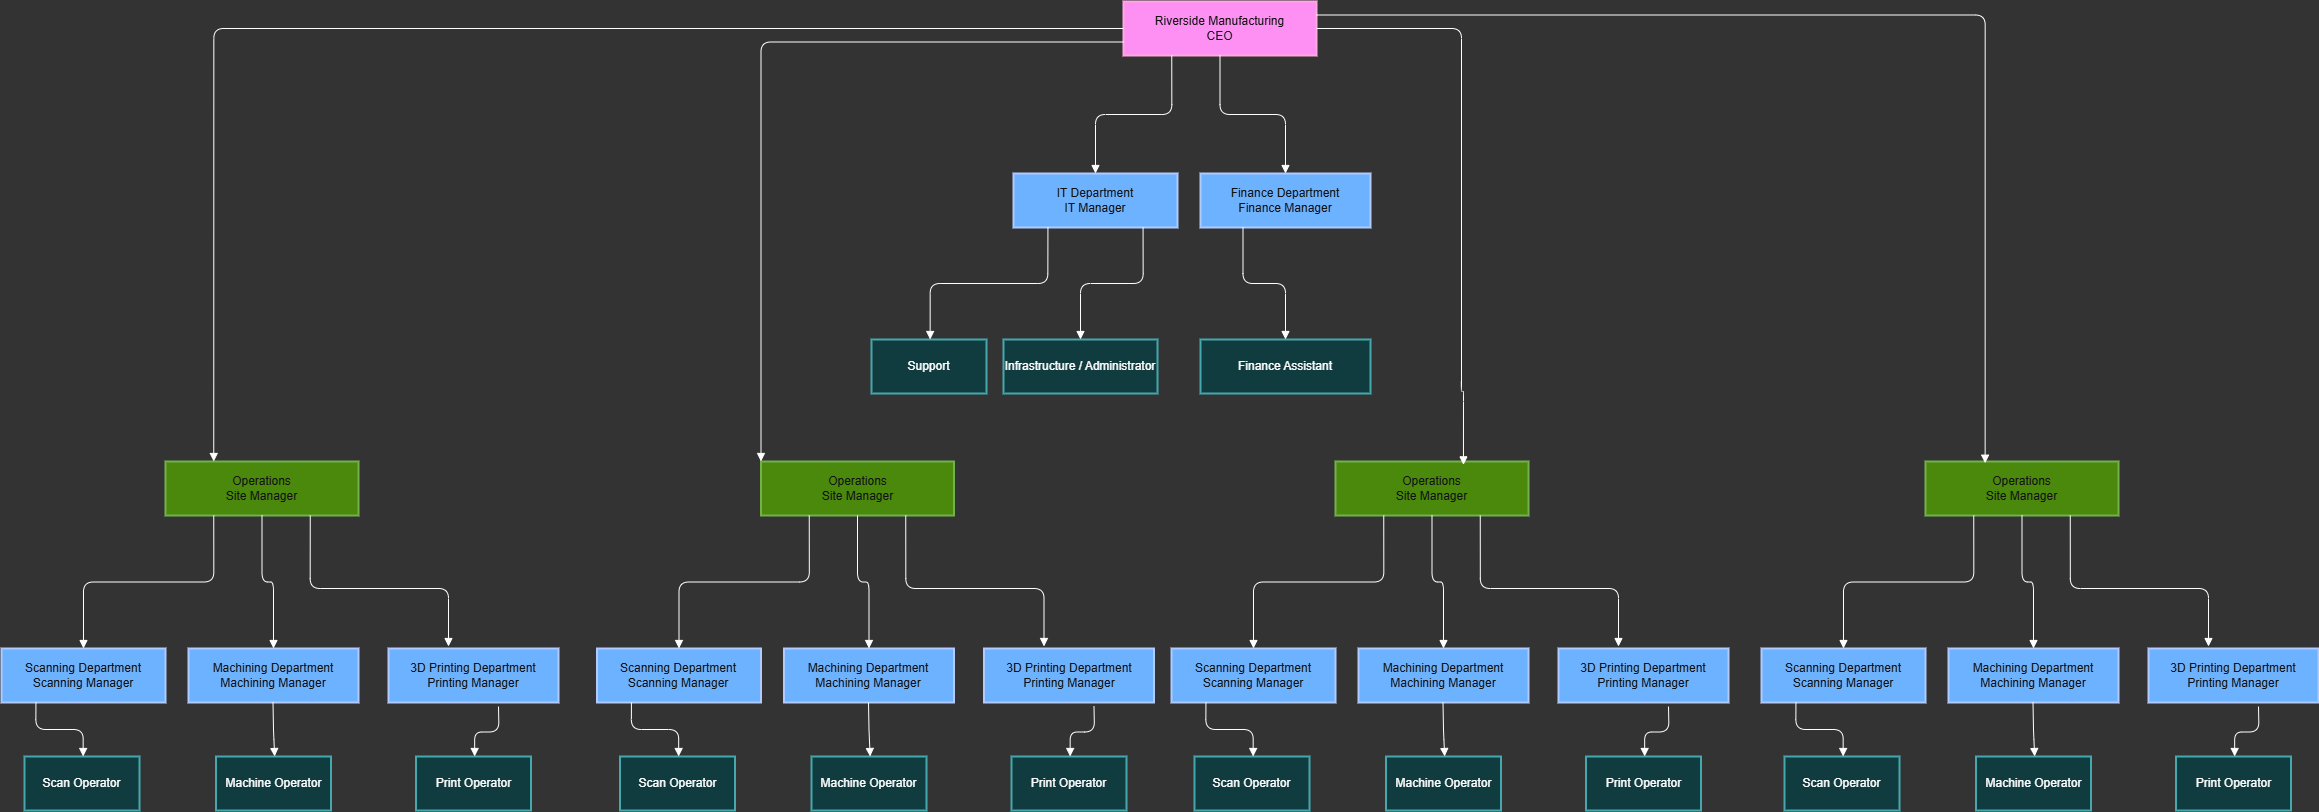

The diagram above was exported from draw.io. Its source (the exported page's mxGraphModel, read from the mxfile embedded in the PNG):
<mxGraphModel dx="1553" dy="1295" grid="1" gridSize="10" guides="1" tooltips="1" connect="1" arrows="1" fold="1" page="1" pageScale="1" pageWidth="827" pageHeight="1169" background="light-dark(#FFFFFF,#333333)" math="0" shadow="0">
  <root>
    <mxCell id="0" />
    <mxCell id="1" parent="0" />
    <mxCell id="7" value="IT Department&#10;IT Manager" style="whiteSpace=wrap;strokeWidth=2;fillColor=#0050ef;fontColor=#ffffff;strokeColor=#001DBC;" parent="1" vertex="1">
      <mxGeometry x="2502" y="252" width="164" height="54" as="geometry" />
    </mxCell>
    <mxCell id="34" value="Support" style="whiteSpace=wrap;strokeWidth=2;fillColor=#b0e3e6;strokeColor=#0e8088;" parent="1" vertex="1">
      <mxGeometry x="2360" y="418" width="115" height="54" as="geometry" />
    </mxCell>
    <mxCell id="35" value="Infrastructure / Administrator" style="whiteSpace=wrap;strokeWidth=2;fillColor=#b0e3e6;strokeColor=#0e8088;" parent="1" vertex="1">
      <mxGeometry x="2492" y="418" width="154" height="54" as="geometry" />
    </mxCell>
    <mxCell id="67" value="" style="startArrow=none;endArrow=block;exitX=0.21;exitY=1;entryX=0.51;entryY=0;edgeStyle=orthogonalEdgeStyle;" parent="1" source="7" target="34" edge="1">
      <mxGeometry relative="1" as="geometry" />
    </mxCell>
    <mxCell id="68" value="" style="startArrow=none;endArrow=block;exitX=0.79;exitY=1;entryX=0.5;entryY=0;edgeStyle=orthogonalEdgeStyle;" parent="1" source="7" target="35" edge="1">
      <mxGeometry relative="1" as="geometry" />
    </mxCell>
    <mxCell id="g4LUOnQh9HkpdStA5flr-68" value="Riverside Manufacturing&#10;CEO" style="whiteSpace=wrap;strokeWidth=2;fillColor=#d80073;fontColor=#ffffff;strokeColor=#A50040;" vertex="1" parent="1">
      <mxGeometry x="2612" y="80" width="193" height="54" as="geometry" />
    </mxCell>
    <mxCell id="g4LUOnQh9HkpdStA5flr-69" value="Finance Department&#10;Finance Manager" style="whiteSpace=wrap;strokeWidth=2;fillColor=#0050ef;fontColor=#ffffff;strokeColor=#001DBC;" vertex="1" parent="1">
      <mxGeometry x="2689" y="252" width="170" height="54" as="geometry" />
    </mxCell>
    <mxCell id="g4LUOnQh9HkpdStA5flr-70" value="" style="startArrow=none;endArrow=block;exitX=0.5;exitY=1;entryX=0.5;entryY=0;edgeStyle=orthogonalEdgeStyle;" edge="1" source="g4LUOnQh9HkpdStA5flr-68" target="g4LUOnQh9HkpdStA5flr-69" parent="1">
      <mxGeometry relative="1" as="geometry" />
    </mxCell>
    <mxCell id="g4LUOnQh9HkpdStA5flr-71" value="" style="startArrow=none;endArrow=block;exitX=0.25;exitY=1;entryX=0.5;entryY=0;exitDx=0;exitDy=0;entryDx=0;entryDy=0;edgeStyle=orthogonalEdgeStyle;" edge="1" source="g4LUOnQh9HkpdStA5flr-68" parent="1" target="7">
      <mxGeometry relative="1" as="geometry">
        <mxPoint x="2774" y="356" as="targetPoint" />
      </mxGeometry>
    </mxCell>
    <mxCell id="g4LUOnQh9HkpdStA5flr-73" value="Finance Assistant" style="whiteSpace=wrap;strokeWidth=2;fillColor=#b0e3e6;strokeColor=#0e8088;" vertex="1" parent="1">
      <mxGeometry x="2689" y="418" width="170" height="54" as="geometry" />
    </mxCell>
    <mxCell id="g4LUOnQh9HkpdStA5flr-75" value="Scanning Department&#10;Scanning Manager" style="whiteSpace=wrap;strokeWidth=2;fillColor=#0050ef;fontColor=#ffffff;strokeColor=#001DBC;" vertex="1" parent="1">
      <mxGeometry x="2660" y="727" width="164" height="54" as="geometry" />
    </mxCell>
    <mxCell id="g4LUOnQh9HkpdStA5flr-76" value="Scan Operator" style="whiteSpace=wrap;strokeWidth=2;fillColor=#b0e3e6;strokeColor=#0e8088;" vertex="1" parent="1">
      <mxGeometry x="2683" y="835" width="115" height="54" as="geometry" />
    </mxCell>
    <mxCell id="g4LUOnQh9HkpdStA5flr-78" value="" style="startArrow=none;endArrow=block;exitX=0.21;exitY=1;entryX=0.51;entryY=0;edgeStyle=orthogonalEdgeStyle;" edge="1" source="g4LUOnQh9HkpdStA5flr-75" target="g4LUOnQh9HkpdStA5flr-76" parent="1">
      <mxGeometry relative="1" as="geometry" />
    </mxCell>
    <mxCell id="g4LUOnQh9HkpdStA5flr-80" value="Operations&#10;Site Manager" style="whiteSpace=wrap;strokeWidth=2;fillColor=#60a917;fontColor=#ffffff;strokeColor=#2D7600;" vertex="1" parent="1">
      <mxGeometry x="2824" y="540" width="193" height="54" as="geometry" />
    </mxCell>
    <mxCell id="g4LUOnQh9HkpdStA5flr-81" value="Machining Department&#10;Machining Manager" style="whiteSpace=wrap;strokeWidth=2;fillColor=#0050ef;fontColor=#ffffff;strokeColor=#001DBC;" vertex="1" parent="1">
      <mxGeometry x="2847" y="727" width="170" height="54" as="geometry" />
    </mxCell>
    <mxCell id="g4LUOnQh9HkpdStA5flr-82" value="" style="startArrow=none;endArrow=block;exitX=0.5;exitY=1;entryX=0.5;entryY=0;edgeStyle=orthogonalEdgeStyle;" edge="1" source="g4LUOnQh9HkpdStA5flr-80" target="g4LUOnQh9HkpdStA5flr-81" parent="1">
      <mxGeometry relative="1" as="geometry" />
    </mxCell>
    <mxCell id="g4LUOnQh9HkpdStA5flr-83" value="" style="startArrow=none;endArrow=block;exitX=0.25;exitY=1;entryX=0.5;entryY=0;exitDx=0;exitDy=0;entryDx=0;entryDy=0;edgeStyle=orthogonalEdgeStyle;" edge="1" source="g4LUOnQh9HkpdStA5flr-80" target="g4LUOnQh9HkpdStA5flr-75" parent="1">
      <mxGeometry relative="1" as="geometry">
        <mxPoint x="2932" y="831" as="targetPoint" />
      </mxGeometry>
    </mxCell>
    <mxCell id="g4LUOnQh9HkpdStA5flr-85" value="3D Printing Department&#10;Printing Manager" style="whiteSpace=wrap;strokeWidth=2;fillColor=#0050ef;fontColor=#ffffff;strokeColor=#001DBC;" vertex="1" parent="1">
      <mxGeometry x="3047" y="727" width="170" height="54" as="geometry" />
    </mxCell>
    <mxCell id="g4LUOnQh9HkpdStA5flr-87" value="" style="startArrow=none;endArrow=block;edgeStyle=orthogonalEdgeStyle;exitX=0.75;exitY=1;exitDx=0;exitDy=0;" edge="1" parent="1" source="g4LUOnQh9HkpdStA5flr-80">
      <mxGeometry relative="1" as="geometry">
        <Array as="points">
          <mxPoint x="2969" y="667" />
          <mxPoint x="3107" y="667" />
        </Array>
        <mxPoint x="2917" y="635" as="sourcePoint" />
        <mxPoint x="3107" y="725" as="targetPoint" />
      </mxGeometry>
    </mxCell>
    <mxCell id="g4LUOnQh9HkpdStA5flr-94" value="" style="startArrow=none;endArrow=block;edgeStyle=orthogonalEdgeStyle;exitX=0.25;exitY=1;exitDx=0;exitDy=0;entryX=0.5;entryY=0;entryDx=0;entryDy=0;" edge="1" parent="1" source="g4LUOnQh9HkpdStA5flr-69" target="g4LUOnQh9HkpdStA5flr-73">
      <mxGeometry relative="1" as="geometry">
        <mxPoint x="2726.5" y="354" as="sourcePoint" />
        <mxPoint x="2787" y="400" as="targetPoint" />
      </mxGeometry>
    </mxCell>
    <mxCell id="g4LUOnQh9HkpdStA5flr-95" value="Machine Operator" style="whiteSpace=wrap;strokeWidth=2;fillColor=#b0e3e6;strokeColor=#0e8088;" vertex="1" parent="1">
      <mxGeometry x="2874.5" y="835" width="115" height="54" as="geometry" />
    </mxCell>
    <mxCell id="g4LUOnQh9HkpdStA5flr-96" value="" style="startArrow=none;endArrow=block;exitX=0.21;exitY=1;entryX=0.51;entryY=0;edgeStyle=orthogonalEdgeStyle;" edge="1" target="g4LUOnQh9HkpdStA5flr-95" parent="1">
      <mxGeometry relative="1" as="geometry">
        <mxPoint x="2931.5" y="781" as="sourcePoint" />
      </mxGeometry>
    </mxCell>
    <mxCell id="g4LUOnQh9HkpdStA5flr-97" value="Print Operator" style="whiteSpace=wrap;strokeWidth=2;fillColor=#b0e3e6;strokeColor=#0e8088;" vertex="1" parent="1">
      <mxGeometry x="3074.5" y="835" width="115" height="54" as="geometry" />
    </mxCell>
    <mxCell id="g4LUOnQh9HkpdStA5flr-98" value="" style="startArrow=none;endArrow=block;entryX=0.51;entryY=0;edgeStyle=orthogonalEdgeStyle;" edge="1" target="g4LUOnQh9HkpdStA5flr-97" parent="1">
      <mxGeometry relative="1" as="geometry">
        <mxPoint x="3157" y="785" as="sourcePoint" />
      </mxGeometry>
    </mxCell>
    <mxCell id="g4LUOnQh9HkpdStA5flr-99" value="Scanning Department&#10;Scanning Manager" style="whiteSpace=wrap;strokeWidth=2;fillColor=#0050ef;fontColor=#ffffff;strokeColor=#001DBC;" vertex="1" parent="1">
      <mxGeometry x="1490" y="727" width="164" height="54" as="geometry" />
    </mxCell>
    <mxCell id="g4LUOnQh9HkpdStA5flr-100" value="Scan Operator" style="whiteSpace=wrap;strokeWidth=2;fillColor=#b0e3e6;strokeColor=#0e8088;" vertex="1" parent="1">
      <mxGeometry x="1513" y="835" width="115" height="54" as="geometry" />
    </mxCell>
    <mxCell id="g4LUOnQh9HkpdStA5flr-101" value="" style="startArrow=none;endArrow=block;exitX=0.21;exitY=1;entryX=0.51;entryY=0;edgeStyle=orthogonalEdgeStyle;" edge="1" source="g4LUOnQh9HkpdStA5flr-99" target="g4LUOnQh9HkpdStA5flr-100" parent="1">
      <mxGeometry relative="1" as="geometry" />
    </mxCell>
    <mxCell id="g4LUOnQh9HkpdStA5flr-102" value="Operations&#10;Site Manager" style="whiteSpace=wrap;strokeWidth=2;fillColor=#60a917;fontColor=#ffffff;strokeColor=#2D7600;" vertex="1" parent="1">
      <mxGeometry x="1654" y="540" width="193" height="54" as="geometry" />
    </mxCell>
    <mxCell id="g4LUOnQh9HkpdStA5flr-103" value="Machining Department&#10;Machining Manager" style="whiteSpace=wrap;strokeWidth=2;fillColor=#0050ef;fontColor=#ffffff;strokeColor=#001DBC;" vertex="1" parent="1">
      <mxGeometry x="1677" y="727" width="170" height="54" as="geometry" />
    </mxCell>
    <mxCell id="g4LUOnQh9HkpdStA5flr-104" value="" style="startArrow=none;endArrow=block;exitX=0.5;exitY=1;entryX=0.5;entryY=0;edgeStyle=orthogonalEdgeStyle;" edge="1" source="g4LUOnQh9HkpdStA5flr-102" target="g4LUOnQh9HkpdStA5flr-103" parent="1">
      <mxGeometry relative="1" as="geometry" />
    </mxCell>
    <mxCell id="g4LUOnQh9HkpdStA5flr-105" value="" style="startArrow=none;endArrow=block;exitX=0.25;exitY=1;entryX=0.5;entryY=0;exitDx=0;exitDy=0;entryDx=0;entryDy=0;edgeStyle=orthogonalEdgeStyle;" edge="1" source="g4LUOnQh9HkpdStA5flr-102" target="g4LUOnQh9HkpdStA5flr-99" parent="1">
      <mxGeometry relative="1" as="geometry">
        <mxPoint x="1762" y="831" as="targetPoint" />
      </mxGeometry>
    </mxCell>
    <mxCell id="g4LUOnQh9HkpdStA5flr-106" value="3D Printing Department&#10;Printing Manager" style="whiteSpace=wrap;strokeWidth=2;fillColor=#0050ef;fontColor=#ffffff;strokeColor=#001DBC;" vertex="1" parent="1">
      <mxGeometry x="1877" y="727" width="170" height="54" as="geometry" />
    </mxCell>
    <mxCell id="g4LUOnQh9HkpdStA5flr-107" value="" style="startArrow=none;endArrow=block;edgeStyle=orthogonalEdgeStyle;exitX=0.75;exitY=1;exitDx=0;exitDy=0;" edge="1" source="g4LUOnQh9HkpdStA5flr-102" parent="1">
      <mxGeometry relative="1" as="geometry">
        <Array as="points">
          <mxPoint x="1799" y="667" />
          <mxPoint x="1937" y="667" />
        </Array>
        <mxPoint x="1747" y="635" as="sourcePoint" />
        <mxPoint x="1937" y="725" as="targetPoint" />
      </mxGeometry>
    </mxCell>
    <mxCell id="g4LUOnQh9HkpdStA5flr-108" value="Machine Operator" style="whiteSpace=wrap;strokeWidth=2;fillColor=#b0e3e6;strokeColor=#0e8088;" vertex="1" parent="1">
      <mxGeometry x="1704.5" y="835" width="115" height="54" as="geometry" />
    </mxCell>
    <mxCell id="g4LUOnQh9HkpdStA5flr-109" value="" style="startArrow=none;endArrow=block;exitX=0.21;exitY=1;entryX=0.51;entryY=0;edgeStyle=orthogonalEdgeStyle;" edge="1" target="g4LUOnQh9HkpdStA5flr-108" parent="1">
      <mxGeometry relative="1" as="geometry">
        <mxPoint x="1761.5" y="781" as="sourcePoint" />
      </mxGeometry>
    </mxCell>
    <mxCell id="g4LUOnQh9HkpdStA5flr-110" value="Print Operator" style="whiteSpace=wrap;strokeWidth=2;fillColor=#b0e3e6;strokeColor=#0e8088;" vertex="1" parent="1">
      <mxGeometry x="1904.5" y="835" width="115" height="54" as="geometry" />
    </mxCell>
    <mxCell id="g4LUOnQh9HkpdStA5flr-111" value="" style="startArrow=none;endArrow=block;entryX=0.51;entryY=0;edgeStyle=orthogonalEdgeStyle;" edge="1" target="g4LUOnQh9HkpdStA5flr-110" parent="1">
      <mxGeometry relative="1" as="geometry">
        <mxPoint x="1987" y="785" as="sourcePoint" />
      </mxGeometry>
    </mxCell>
    <mxCell id="g4LUOnQh9HkpdStA5flr-112" value="" style="startArrow=none;endArrow=block;edgeStyle=orthogonalEdgeStyle;exitX=1;exitY=0.5;exitDx=0;exitDy=0;entryX=0.663;entryY=0.062;entryDx=0;entryDy=0;entryPerimeter=0;" edge="1" parent="1" source="g4LUOnQh9HkpdStA5flr-68" target="g4LUOnQh9HkpdStA5flr-80">
      <mxGeometry relative="1" as="geometry">
        <Array as="points">
          <mxPoint x="2950" y="107" />
          <mxPoint x="2950" y="470" />
          <mxPoint x="2952" y="470" />
        </Array>
        <mxPoint x="2960" y="130" as="sourcePoint" />
        <mxPoint x="3270" y="470" as="targetPoint" />
      </mxGeometry>
    </mxCell>
    <mxCell id="g4LUOnQh9HkpdStA5flr-113" value="Scanning Department&#10;Scanning Manager" style="whiteSpace=wrap;strokeWidth=2;fillColor=#0050ef;fontColor=#ffffff;strokeColor=#001DBC;" vertex="1" parent="1">
      <mxGeometry x="2085.5" y="727" width="164" height="54" as="geometry" />
    </mxCell>
    <mxCell id="g4LUOnQh9HkpdStA5flr-114" value="Scan Operator" style="whiteSpace=wrap;strokeWidth=2;fillColor=#b0e3e6;strokeColor=#0e8088;" vertex="1" parent="1">
      <mxGeometry x="2108.5" y="835" width="115" height="54" as="geometry" />
    </mxCell>
    <mxCell id="g4LUOnQh9HkpdStA5flr-115" value="" style="startArrow=none;endArrow=block;exitX=0.21;exitY=1;entryX=0.51;entryY=0;edgeStyle=orthogonalEdgeStyle;" edge="1" source="g4LUOnQh9HkpdStA5flr-113" target="g4LUOnQh9HkpdStA5flr-114" parent="1">
      <mxGeometry relative="1" as="geometry" />
    </mxCell>
    <mxCell id="g4LUOnQh9HkpdStA5flr-116" value="Operations&#10;Site Manager" style="whiteSpace=wrap;strokeWidth=2;fillColor=#60a917;fontColor=#ffffff;strokeColor=#2D7600;" vertex="1" parent="1">
      <mxGeometry x="2249.5" y="540" width="193" height="54" as="geometry" />
    </mxCell>
    <mxCell id="g4LUOnQh9HkpdStA5flr-117" value="Machining Department&#10;Machining Manager" style="whiteSpace=wrap;strokeWidth=2;fillColor=#0050ef;fontColor=#ffffff;strokeColor=#001DBC;" vertex="1" parent="1">
      <mxGeometry x="2272.5" y="727" width="170" height="54" as="geometry" />
    </mxCell>
    <mxCell id="g4LUOnQh9HkpdStA5flr-118" value="" style="startArrow=none;endArrow=block;exitX=0.5;exitY=1;entryX=0.5;entryY=0;edgeStyle=orthogonalEdgeStyle;" edge="1" source="g4LUOnQh9HkpdStA5flr-116" target="g4LUOnQh9HkpdStA5flr-117" parent="1">
      <mxGeometry relative="1" as="geometry" />
    </mxCell>
    <mxCell id="g4LUOnQh9HkpdStA5flr-119" value="" style="startArrow=none;endArrow=block;exitX=0.25;exitY=1;entryX=0.5;entryY=0;exitDx=0;exitDy=0;entryDx=0;entryDy=0;edgeStyle=orthogonalEdgeStyle;" edge="1" source="g4LUOnQh9HkpdStA5flr-116" target="g4LUOnQh9HkpdStA5flr-113" parent="1">
      <mxGeometry relative="1" as="geometry">
        <mxPoint x="2357.5" y="831" as="targetPoint" />
      </mxGeometry>
    </mxCell>
    <mxCell id="g4LUOnQh9HkpdStA5flr-120" value="3D Printing Department&#10;Printing Manager" style="whiteSpace=wrap;strokeWidth=2;fillColor=#0050ef;fontColor=#ffffff;strokeColor=#001DBC;" vertex="1" parent="1">
      <mxGeometry x="2472.5" y="727" width="170" height="54" as="geometry" />
    </mxCell>
    <mxCell id="g4LUOnQh9HkpdStA5flr-121" value="" style="startArrow=none;endArrow=block;edgeStyle=orthogonalEdgeStyle;exitX=0.75;exitY=1;exitDx=0;exitDy=0;" edge="1" source="g4LUOnQh9HkpdStA5flr-116" parent="1">
      <mxGeometry relative="1" as="geometry">
        <Array as="points">
          <mxPoint x="2394.5" y="667" />
          <mxPoint x="2532.5" y="667" />
        </Array>
        <mxPoint x="2342.5" y="635" as="sourcePoint" />
        <mxPoint x="2532.5" y="725" as="targetPoint" />
      </mxGeometry>
    </mxCell>
    <mxCell id="g4LUOnQh9HkpdStA5flr-122" value="Machine Operator" style="whiteSpace=wrap;strokeWidth=2;fillColor=#b0e3e6;strokeColor=#0e8088;" vertex="1" parent="1">
      <mxGeometry x="2300" y="835" width="115" height="54" as="geometry" />
    </mxCell>
    <mxCell id="g4LUOnQh9HkpdStA5flr-123" value="" style="startArrow=none;endArrow=block;exitX=0.21;exitY=1;entryX=0.51;entryY=0;edgeStyle=orthogonalEdgeStyle;" edge="1" target="g4LUOnQh9HkpdStA5flr-122" parent="1">
      <mxGeometry relative="1" as="geometry">
        <mxPoint x="2357" y="781" as="sourcePoint" />
      </mxGeometry>
    </mxCell>
    <mxCell id="g4LUOnQh9HkpdStA5flr-124" value="Print Operator" style="whiteSpace=wrap;strokeWidth=2;fillColor=#b0e3e6;strokeColor=#0e8088;" vertex="1" parent="1">
      <mxGeometry x="2500" y="835" width="115" height="54" as="geometry" />
    </mxCell>
    <mxCell id="g4LUOnQh9HkpdStA5flr-125" value="" style="startArrow=none;endArrow=block;entryX=0.51;entryY=0;edgeStyle=orthogonalEdgeStyle;" edge="1" target="g4LUOnQh9HkpdStA5flr-124" parent="1">
      <mxGeometry relative="1" as="geometry">
        <mxPoint x="2582.5" y="785" as="sourcePoint" />
      </mxGeometry>
    </mxCell>
    <mxCell id="g4LUOnQh9HkpdStA5flr-126" value="Scanning Department&#10;Scanning Manager" style="whiteSpace=wrap;strokeWidth=2;fillColor=#0050ef;fontColor=#ffffff;strokeColor=#001DBC;" vertex="1" parent="1">
      <mxGeometry x="3250" y="727" width="164" height="54" as="geometry" />
    </mxCell>
    <mxCell id="g4LUOnQh9HkpdStA5flr-127" value="Scan Operator" style="whiteSpace=wrap;strokeWidth=2;fillColor=#b0e3e6;strokeColor=#0e8088;" vertex="1" parent="1">
      <mxGeometry x="3273" y="835" width="115" height="54" as="geometry" />
    </mxCell>
    <mxCell id="g4LUOnQh9HkpdStA5flr-128" value="" style="startArrow=none;endArrow=block;exitX=0.21;exitY=1;entryX=0.51;entryY=0;edgeStyle=orthogonalEdgeStyle;" edge="1" source="g4LUOnQh9HkpdStA5flr-126" target="g4LUOnQh9HkpdStA5flr-127" parent="1">
      <mxGeometry relative="1" as="geometry" />
    </mxCell>
    <mxCell id="g4LUOnQh9HkpdStA5flr-129" value="Operations&#10;Site Manager" style="whiteSpace=wrap;strokeWidth=2;fillColor=#60a917;fontColor=#ffffff;strokeColor=#2D7600;" vertex="1" parent="1">
      <mxGeometry x="3414" y="540" width="193" height="54" as="geometry" />
    </mxCell>
    <mxCell id="g4LUOnQh9HkpdStA5flr-130" value="Machining Department&#10;Machining Manager" style="whiteSpace=wrap;strokeWidth=2;fillColor=#0050ef;fontColor=#ffffff;strokeColor=#001DBC;" vertex="1" parent="1">
      <mxGeometry x="3437" y="727" width="170" height="54" as="geometry" />
    </mxCell>
    <mxCell id="g4LUOnQh9HkpdStA5flr-131" value="" style="startArrow=none;endArrow=block;exitX=0.5;exitY=1;entryX=0.5;entryY=0;edgeStyle=orthogonalEdgeStyle;" edge="1" source="g4LUOnQh9HkpdStA5flr-129" target="g4LUOnQh9HkpdStA5flr-130" parent="1">
      <mxGeometry relative="1" as="geometry" />
    </mxCell>
    <mxCell id="g4LUOnQh9HkpdStA5flr-132" value="" style="startArrow=none;endArrow=block;exitX=0.25;exitY=1;entryX=0.5;entryY=0;exitDx=0;exitDy=0;entryDx=0;entryDy=0;edgeStyle=orthogonalEdgeStyle;" edge="1" source="g4LUOnQh9HkpdStA5flr-129" target="g4LUOnQh9HkpdStA5flr-126" parent="1">
      <mxGeometry relative="1" as="geometry">
        <mxPoint x="3522" y="831" as="targetPoint" />
      </mxGeometry>
    </mxCell>
    <mxCell id="g4LUOnQh9HkpdStA5flr-133" value="3D Printing Department&#10;Printing Manager" style="whiteSpace=wrap;strokeWidth=2;fillColor=#0050ef;fontColor=#ffffff;strokeColor=#001DBC;" vertex="1" parent="1">
      <mxGeometry x="3637" y="727" width="170" height="54" as="geometry" />
    </mxCell>
    <mxCell id="g4LUOnQh9HkpdStA5flr-134" value="" style="startArrow=none;endArrow=block;edgeStyle=orthogonalEdgeStyle;exitX=0.75;exitY=1;exitDx=0;exitDy=0;" edge="1" source="g4LUOnQh9HkpdStA5flr-129" parent="1">
      <mxGeometry relative="1" as="geometry">
        <Array as="points">
          <mxPoint x="3559" y="667" />
          <mxPoint x="3697" y="667" />
        </Array>
        <mxPoint x="3507" y="635" as="sourcePoint" />
        <mxPoint x="3697" y="725" as="targetPoint" />
      </mxGeometry>
    </mxCell>
    <mxCell id="g4LUOnQh9HkpdStA5flr-135" value="Machine Operator" style="whiteSpace=wrap;strokeWidth=2;fillColor=#b0e3e6;strokeColor=#0e8088;" vertex="1" parent="1">
      <mxGeometry x="3464.5" y="835" width="115" height="54" as="geometry" />
    </mxCell>
    <mxCell id="g4LUOnQh9HkpdStA5flr-136" value="" style="startArrow=none;endArrow=block;exitX=0.21;exitY=1;entryX=0.51;entryY=0;edgeStyle=orthogonalEdgeStyle;" edge="1" target="g4LUOnQh9HkpdStA5flr-135" parent="1">
      <mxGeometry relative="1" as="geometry">
        <mxPoint x="3521.5" y="781" as="sourcePoint" />
      </mxGeometry>
    </mxCell>
    <mxCell id="g4LUOnQh9HkpdStA5flr-137" value="Print Operator" style="whiteSpace=wrap;strokeWidth=2;fillColor=#b0e3e6;strokeColor=#0e8088;" vertex="1" parent="1">
      <mxGeometry x="3664.5" y="835" width="115" height="54" as="geometry" />
    </mxCell>
    <mxCell id="g4LUOnQh9HkpdStA5flr-138" value="" style="startArrow=none;endArrow=block;entryX=0.51;entryY=0;edgeStyle=orthogonalEdgeStyle;" edge="1" target="g4LUOnQh9HkpdStA5flr-137" parent="1">
      <mxGeometry relative="1" as="geometry">
        <mxPoint x="3747" y="785" as="sourcePoint" />
      </mxGeometry>
    </mxCell>
    <mxCell id="g4LUOnQh9HkpdStA5flr-139" value="" style="startArrow=none;endArrow=block;entryX=0.25;entryY=0;entryDx=0;entryDy=0;edgeStyle=orthogonalEdgeStyle;exitX=0;exitY=0.5;exitDx=0;exitDy=0;" edge="1" parent="1" source="g4LUOnQh9HkpdStA5flr-68" target="g4LUOnQh9HkpdStA5flr-102">
      <mxGeometry relative="1" as="geometry">
        <mxPoint x="2320" y="107" as="sourcePoint" />
        <mxPoint x="1970" y="213" as="targetPoint" />
      </mxGeometry>
    </mxCell>
    <mxCell id="g4LUOnQh9HkpdStA5flr-141" value="" style="startArrow=none;endArrow=block;edgeStyle=orthogonalEdgeStyle;entryX=0.309;entryY=0.031;entryDx=0;entryDy=0;entryPerimeter=0;exitX=1;exitY=0.25;exitDx=0;exitDy=0;" edge="1" parent="1" source="g4LUOnQh9HkpdStA5flr-68" target="g4LUOnQh9HkpdStA5flr-129">
      <mxGeometry relative="1" as="geometry">
        <Array as="points">
          <mxPoint x="3474" y="94" />
        </Array>
        <mxPoint x="2890" y="90" as="sourcePoint" />
        <mxPoint x="3424" y="314.5" as="targetPoint" />
      </mxGeometry>
    </mxCell>
    <mxCell id="g4LUOnQh9HkpdStA5flr-144" value="" style="startArrow=none;endArrow=block;entryX=0;entryY=0;entryDx=0;entryDy=0;edgeStyle=orthogonalEdgeStyle;exitX=0;exitY=0.75;exitDx=0;exitDy=0;" edge="1" parent="1" source="g4LUOnQh9HkpdStA5flr-68" target="g4LUOnQh9HkpdStA5flr-116">
      <mxGeometry relative="1" as="geometry">
        <mxPoint x="2460" y="117" as="sourcePoint" />
        <mxPoint x="1712" y="550" as="targetPoint" />
      </mxGeometry>
    </mxCell>
  </root>
</mxGraphModel>